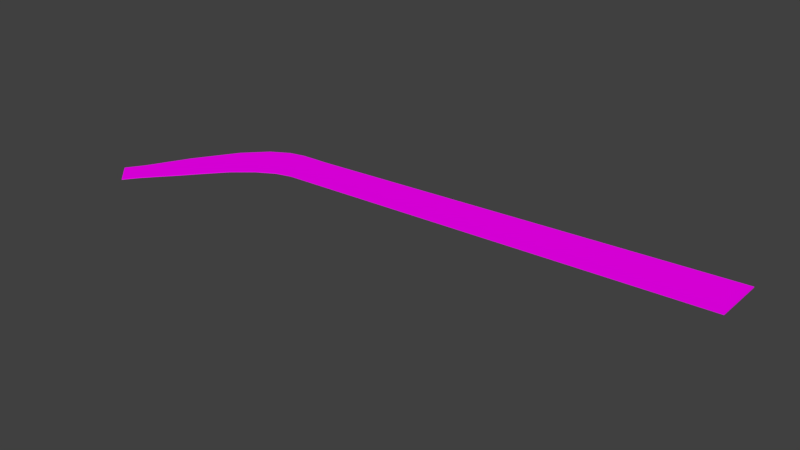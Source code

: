 # Source: horseRoadCurvature.blend  (saved by Blender 2.77.0; exported with 4.5.12 LTS)
import bpy
from mathutils import Matrix  # noqa: F401  (used for matrix-valued properties, if any)

bpy.ops.wm.read_factory_settings(use_empty=True)
scene = bpy.context.scene
scene.name = 'Scene'

# ---- collections
col_collection_1 = bpy.data.collections.new('Collection 1'); scene.collection.children.link(col_collection_1)

# ---- images (referenced by path relative to the original .blend; pixels are not part of the script)
import os
ASSET_DIR = os.environ.get("B2B_ASSET_DIR", "")  # directory of the original .blend (textures are referenced by path, not embedded)
HERE = os.path.dirname(os.path.abspath(__file__))  # packed textures are extracted next to this script under _unpacked/

def load_image(name, relpath, width, height, colorspace="sRGB"):
    """Load a texture the original file referenced (path relative to the .blend, or extracted next to this script)."""
    p = next((c for c in (os.path.join(HERE, relpath), os.path.join(ASSET_DIR, relpath)) if relpath and os.path.exists(c)), "")
    if p:
        img = bpy.data.images.load(p, check_existing=True)
        img.name = name
    else:  # same state as the original file: an image datablock whose file is absent (Cycles renders it pink)
        img = bpy.data.images.new(name, width, height)
        img.source = "FILE"
        img.filepath = "//" + (relpath or name)
    img.colorspace_settings.name = colorspace
    return img
img_colorpalette_jpg_001 = load_image('colorPalette.jpg.001', 'colorPalette.jpg', 1024, 1024, 'sRGB')

# ---- materials (node trees are filled in below, after node groups)
mat_material = bpy.data.materials.new('Material')
mat_material.alpha_threshold = 0.0
mat_material.roughness = 0.5
mat_material.line_color = (0.0, 0.0, 0.0, 1.0)

# ---- material node trees
mat_material.use_nodes = True; mat_material.node_tree.nodes.clear()
_N = mat_material.node_tree.nodes; _L = mat_material.node_tree.links
n0 = _N.new('ShaderNodeOutputMaterial'); n0.name = 'Material Output'; n0.location = (300, 300)
n1 = _N.new('ShaderNodeBsdfDiffuse'); n1.name = 'Diffuse BSDF'; n1.location = (10, 300)
n2 = _N.new('ShaderNodeTexCoord'); n2.name = 'Texture Coordinate'; n2.location = (-183, 230)
n3 = _N.new('ShaderNodeTexImage'); n3.name = 'Image Texture'; n3.location = (228, 132)
n3.width = 140
n3.image = img_colorpalette_jpg_001
_L.new(n1.outputs[0], n0.inputs[0])
_L.new(n2.outputs[2], n3.inputs[0])
_L.new(n3.outputs[0], n1.inputs[0])
n0.is_active_output = True

# ---- world
world_world = bpy.data.worlds.new('World'); scene.world = world_world
world_world.color = (0.05088, 0.05088, 0.05088)
world_world.use_sun_shadow = False
world_world.sun_shadow_jitter_overblur = 0.0
world_world.cycles.sampling_method = 'MANUAL'

# ---- meshes
me_cube = bpy.data.meshes.new('Cube')
me_cube.from_pydata([(39.35, 6.284, -0.102), (39.35, -6.284, -0.102), (-89.27, -38.89, -0.102), (-93.77, -34.62, -0.1024), (39.35, 6.284, 0.102), (39.35, -6.284, 0.102), (-89.27, -38.89, 0.102), (-93.77, -34.62, 0.1016), (-74.84, -6.88, -0.102), (-79.76, -11.91, -0.102), (-86.15, -21.53, -0.1021), (-91.1, -30.69, -0.1024), (-77.88, -25.37, -0.102), (-81.38, -29.51, -0.102), (-84.61, -33.08, -0.102), (-87.28, -36.18, -0.102), (-74.84, -6.88, 0.102), (-79.76, -11.91, 0.102), (-86.15, -21.53, 0.102), (-91.1, -30.69, 0.1016), (-77.88, -25.37, 0.102), (-81.38, -29.51, 0.102), (-84.61, -33.08, 0.102), (-87.28, -36.18, 0.102), (-60.18, -3.154, -0.102), (-63.67, -3.338, -0.102), (-67.12, -3.569, -0.102), (-70.63, -4.457, -0.102), (-61.44, -13.54, -0.102), (-65.15, -14.59, -0.102), (-69.32, -17.0, -0.102), (-73.76, -20.71, -0.102), (-60.18, -3.154, 0.102), (-63.67, -3.338, 0.102), (-67.12, -3.569, 0.102), (-70.63, -4.457, 0.102), (-61.44, -13.54, 0.102), (-65.15, -14.59, 0.102), (-69.32, -17.0, 0.102), (-73.76, -20.71, 0.102)], [], [(11, 15, 2, 3), (19, 7, 6, 23), (0, 4, 5, 1), (15, 23, 6, 2), (2, 6, 7, 3), (19, 11, 3, 7), (35, 27, 8, 16), (16, 8, 9, 17), (17, 9, 10, 18), (18, 10, 11, 19), (31, 39, 20, 12), (12, 20, 21, 13), (13, 21, 22, 14), (14, 22, 23, 15), (35, 16, 20, 39), (16, 17, 21, 20), (17, 18, 22, 21), (18, 19, 23, 22), (27, 31, 12, 8), (8, 12, 13, 9), (9, 13, 14, 10), (10, 14, 15, 11), (0, 1, 28, 24), (24, 28, 29, 25), (25, 29, 30, 26), (26, 30, 31, 27), (4, 32, 36, 5), (32, 33, 37, 36), (33, 34, 38, 37), (34, 35, 39, 38), (1, 5, 36, 28), (28, 36, 37, 29), (29, 37, 38, 30), (30, 38, 39, 31), (4, 0, 24, 32), (32, 24, 25, 33), (33, 25, 26, 34), (34, 26, 27, 35)])
me_cube.materials.append(mat_material)
me_cube.use_remesh_preserve_volume = False
me_cube.use_remesh_preserve_attributes = False
me_cube.use_mirror_vertex_groups = False
me_cube.update()

# ---- objects
ob_cube = bpy.data.objects.new('Cube', me_cube)

# ---- transforms, parenting, visibility, modifiers, constraints
ob_cube.location = (0.0, 0.0, 0.0)
ob_cube.lock_rotations_4d = False
ob_cube.empty_display_type = 'ARROWS'
ob_cube.lineart.crease_threshold = 0.0

# ---- collection membership
col_collection_1.objects.link(ob_cube)

# ---- scene / render settings (as saved in the file)
scene.frame_start = 1; scene.frame_end = 250; scene.frame_set(1)
scene.render.engine = 'CYCLES'
scene.render.resolution_percentage = 50
scene.render.dither_intensity = 0.0
scene.cycles.use_denoising = False
scene.cycles.samples = 128
scene.cycles.sampling_pattern = 'TABULATED_SOBOL'
scene.cycles.light_sampling_threshold = 0.0
scene.cycles.use_adaptive_sampling = False
scene.cycles.use_light_tree = False
scene.cycles.blur_glossy = 0.0
scene.cycles.sample_clamp_indirect = 0.0
scene.view_settings.view_transform = 'Standard'
bpy.context.view_layer.update()

# ---- added for rendering (the .blend has no active camera and no usable light): camera, sun
cam_auto = bpy.data.cameras.new('AutoCamera')
cam_auto.lens = 50.0
cam_auto.sensor_width = 36.0
cam_auto.clip_end = 2282.57
ob_auto_camera = bpy.data.objects.new('AutoCamera', cam_auto)
scene.collection.objects.link(ob_auto_camera)
ob_auto_camera.location = (102.85, -172.377, 104.049)
ob_auto_camera.rotation_euler = (1.09748, -7.21219e-08, 0.694738)
scene.camera = ob_auto_camera
light_auto_sun = bpy.data.lights.new('AutoSun', 'SUN')
light_auto_sun.energy = 3.0
light_auto_sun.angle = 0.0523599
ob_auto_sun = bpy.data.objects.new('AutoSun', light_auto_sun)
scene.collection.objects.link(ob_auto_sun)
ob_auto_sun.rotation_euler = (0.872665, 0.174533, 0.523599)
bpy.context.view_layer.update()
